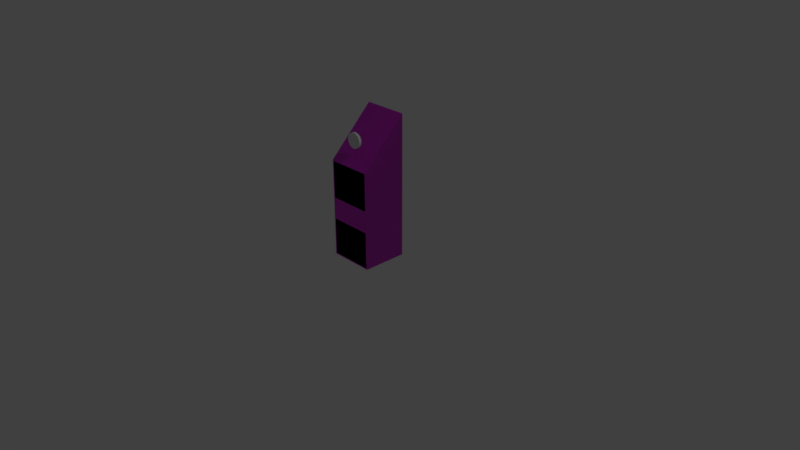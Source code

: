 # Source: Button_Small.blend  (saved by Blender 2.79.0; exported with 4.5.12 LTS)
import bpy
from mathutils import Matrix  # noqa: F401  (used for matrix-valued properties, if any)

bpy.ops.wm.read_factory_settings(use_empty=True)
scene = bpy.context.scene
scene.name = 'Scene'

# ---- collections
col_collection_1 = bpy.data.collections.new('Collection 1'); scene.collection.children.link(col_collection_1)

# ---- images (referenced by path relative to the original .blend; pixels are not part of the script)
import os
ASSET_DIR = os.environ.get("B2B_ASSET_DIR", "")  # directory of the original .blend (textures are referenced by path, not embedded)
HERE = os.path.dirname(os.path.abspath(__file__))  # packed textures are extracted next to this script under _unpacked/

def load_image(name, relpath, width, height, colorspace="sRGB"):
    """Load a texture the original file referenced (path relative to the .blend, or extracted next to this script)."""
    p = next((c for c in (os.path.join(HERE, relpath), os.path.join(ASSET_DIR, relpath)) if relpath and os.path.exists(c)), "")
    if p:
        img = bpy.data.images.load(p, check_existing=True)
        img.name = name
    else:  # same state as the original file: an image datablock whose file is absent (Cycles renders it pink)
        img = bpy.data.images.new(name, width, height)
        img.source = "FILE"
        img.filepath = "//" + (relpath or name)
    img.colorspace_settings.name = colorspace
    return img
img_button_small_normal = load_image('button_small_normal', 'button_small_normal.png', 1024, 1024, 'Non-Color')
img_button_small_color = load_image('button_small_color', 'button_small_color.png', 1024, 1024, 'sRGB')

# ---- materials (node trees are filled in below, after node groups)
mat_material_001 = bpy.data.materials.new('Material.001')
mat_material_001.alpha_threshold = 0.0
mat_material_001.roughness = 0.5
mat_material = bpy.data.materials.new('Material')
mat_material.alpha_threshold = 0.0
mat_material.roughness = 0.5
mat_material.line_color = (0.0, 0.0, 0.0, 1.0)

# ---- material node trees
mat_material_001.use_nodes = True; mat_material_001.node_tree.nodes.clear()
_N = mat_material_001.node_tree.nodes; _L = mat_material_001.node_tree.links
n0 = _N.new('ShaderNodeNormalMap'); n0.name = 'Normal Map'; n0.location = (-129, 326)
n1 = _N.new('ShaderNodeOutputMaterial'); n1.name = 'Material Output'; n1.location = (297, 449)
n2 = _N.new('ShaderNodeTexImage'); n2.name = 'Image Texture'; n2.location = (-354, 357)
n2.width = 140
n2.image = img_button_small_normal
n3 = _N.new('ShaderNodeTexImage'); n3.name = 'Image Texture.001'; n3.location = (-259, 678)
n3.width = 140
n3.image = img_button_small_color
n4 = _N.new('ShaderNodeBsdfPrincipled'); n4.name = 'Principled BSDF'; n4.location = (102, 485)
n4.width = 150
n4.subsurface_method = 'BURLEY'
n4.inputs[3].default_value = 1.45
n4.inputs[9].default_value = (1.0, 1.0, 1.0)
_L.new(n2.outputs[0], n0.inputs[1])
_L.new(n0.outputs[0], n4.inputs[5])
_L.new(n4.outputs[0], n1.inputs[0])
_L.new(n3.outputs[0], n4.inputs[0])
n1.is_active_output = True

# ---- world
world_world = bpy.data.worlds.new('World'); scene.world = world_world
world_world.color = (0.05088, 0.05088, 0.05088)
world_world.use_sun_shadow = False
world_world.sun_shadow_jitter_overblur = 0.0
world_world.cycles.sampling_method = 'MANUAL'

# ---- cameras
cam_camera = bpy.data.cameras.new('Camera')
cam_camera.clip_end = 100.0
cam_camera.lens = 35.0
cam_camera.sensor_width = 32.0
cam_camera.sensor_height = 18.0
cam_camera.ortho_scale = 7.314
cam_camera.dof.focus_distance = 0.0

# ---- lights
light_lamp = bpy.data.lights.new('Lamp', 'POINT')
light_lamp.transmission_factor = 0.0
light_lamp.cutoff_distance = 30.0
light_lamp.energy = 100.0
light_lamp.shadow_buffer_clip_start = 1.001
light_lamp.shadow_soft_size = 0.1
light_lamp.shadow_maximum_resolution = 0.006
light_lamp.use_absolute_resolution = True

# ---- meshes
me_cube_001 = bpy.data.meshes.new('Cube.001')
me_cube_001.from_pydata([(0.3, 0.3, 0.0), (0.3, -0.3, 0.0), (-0.3, -0.3, 0.0), (-0.3, 0.3, 0.0), (0.3, 0.3, 1.9), (0.3, -0.3, 1.3), (-0.3, -0.3, 1.3), (-0.3, 0.3, 1.9)], [], [(0, 1, 2, 3), (4, 7, 6, 5), (0, 4, 5, 1), (1, 5, 6, 2), (2, 6, 7, 3), (4, 0, 3, 7)])
me_cube_001.polygons.foreach_set('use_smooth', [True] * 6)
_uv = me_cube_001.uv_layers.new(name='UVMap')
_uv.uv.foreach_set('vector', [0.25, 1.0, 2.235e-08, 1.0, 0.0, 0.76, 0.25, 0.76, 0.0, 2.289e-07, 0.25, 0.0, 0.25, 0.24, 1.639e-07, 0.24, 1.0, 1.11e-09, 1.0, 0.76, 0.75, 0.52, 0.75, 0.0, 2.682e-07, 0.76, 1.639e-07, 0.24, 0.25, 0.24, 0.25, 0.76, 0.5, 0.76, 0.5, 0.24, 0.75, 0.0, 0.75, 0.76, 0.5, 0.0, 0.5, 0.76, 0.25, 0.76, 0.25, 0.0])
me_cube_001.materials.append(mat_material_001)
me_cube_001.use_remesh_preserve_volume = False
me_cube_001.use_remesh_preserve_attributes = False
me_cube_001.use_mirror_vertex_groups = False
me_cube_001.update()
me_circle = bpy.data.meshes.new('Circle')
me_circle.from_pydata([(-1.646e-08, 0.07076, 0.07066), (-0.01951, 0.0694, 0.06931), (-0.03827, 0.06537, 0.06528), (-0.05556, 0.05883, 0.05875), (-0.07071, 0.05003, 0.04997), (-0.08315, 0.03931, 0.03926), (-0.09239, 0.02708, 0.02704), (-0.09808, 0.0138, 0.01379), (-0.1, -3.506e-08, 2.249e-08), (-0.09808, -0.0138, -0.01379), (-0.09239, -0.02708, -0.02704), (-0.08315, -0.03931, -0.03926), (-0.07071, -0.05003, -0.04997), (-0.05556, -0.05883, -0.05875), (-0.03827, -0.06537, -0.06528), (-0.01951, -0.0694, -0.06931), (4.904e-08, -0.07076, -0.07066), (0.01951, -0.0694, -0.06931), (0.03827, -0.06537, -0.06528), (0.05556, -0.05883, -0.05875), (0.07071, -0.05003, -0.04997), (0.08315, -0.03931, -0.03926), (0.09239, -0.02708, -0.02704), (0.09808, -0.0138, -0.01379), (0.1, 1.087e-07, 5.108e-08), (0.09808, 0.0138, 0.01379), (0.09239, 0.02708, 0.02704), (0.08315, 0.03931, 0.03926), (0.07071, 0.05003, 0.04997), (0.05556, 0.05883, 0.05875), (0.03827, 0.06537, 0.06528), (0.01951, 0.0694, 0.06931), (1.872e-08, 0.02428, 0.09353), (-3.568e-09, 0.04788, 0.09357), (-0.01951, 0.04652, 0.09222), (-0.01625, 0.02315, 0.0924), (-0.03827, 0.04249, 0.08819), (-0.03187, 0.01979, 0.08905), (-0.05556, 0.03595, 0.08166), (-0.04626, 0.01435, 0.08362), (-0.07071, 0.02715, 0.07288), (-0.05888, 0.00702, 0.0763), (-0.08315, 0.01643, 0.06217), (-0.06924, -0.001908, 0.06738), (-0.09239, 0.004199, 0.04995), (-0.07693, -0.0121, 0.05721), (-0.09808, -0.009075, 0.0367), (-0.08167, -0.02315, 0.04617), (-0.1, -0.02288, 0.02291), (-0.08327, -0.03464, 0.03469), (-0.09808, -0.03668, 0.009124), (-0.08167, -0.04614, 0.02321), (-0.09239, -0.04996, -0.004132), (-0.07693, -0.05719, 0.01217), (-0.08315, -0.06219, -0.01635), (-0.06924, -0.06738, 0.001998), (-0.07071, -0.07291, -0.02706), (-0.05888, -0.07631, -0.006919), (-0.05556, -0.08171, -0.03585), (-0.04626, -0.08363, -0.01424), (-0.03827, -0.08825, -0.04238), (-0.03187, -0.08908, -0.01967), (-0.01951, -0.09228, -0.0464), (-0.01625, -0.09243, -0.02302), (6.194e-08, -0.09364, -0.04775), (8.599e-08, -0.09356, -0.02415), (0.01951, -0.09228, -0.0464), (0.01625, -0.09243, -0.02302), (0.03827, -0.08825, -0.04238), (0.03187, -0.08908, -0.01967), (0.05556, -0.08171, -0.03585), (0.04626, -0.08363, -0.01424), (0.07071, -0.07291, -0.02706), (0.05888, -0.07631, -0.006919), (0.08315, -0.06219, -0.01635), (0.06924, -0.06738, 0.001998), (0.09239, -0.04996, -0.004132), (0.07693, -0.05719, 0.01217), (0.09808, -0.03668, 0.009124), (0.08167, -0.04614, 0.02321), (0.1, -0.02288, 0.02291), (0.08327, -0.03464, 0.03469), (0.09808, -0.009075, 0.0367), (0.08167, -0.02315, 0.04617), (0.09239, 0.004199, 0.04995), (0.07693, -0.01209, 0.05721), (0.08315, 0.01643, 0.06217), (0.06924, -0.001908, 0.06738), (0.07071, 0.02715, 0.07288), (0.05888, 0.00702, 0.0763), (0.05556, 0.03595, 0.08166), (0.04626, 0.01435, 0.08362), (0.03827, 0.04249, 0.08819), (0.03187, 0.01979, 0.08905), (0.01951, 0.04652, 0.09222), (0.01625, 0.02315, 0.0924)], [], [(1, 0, 31, 30, 29, 28, 27, 26, 25, 24, 23, 22, 21, 20, 19, 18, 17, 16, 15, 14, 13, 12, 11, 10, 9, 8, 7, 6, 5, 4, 3, 2), (31, 0, 33, 94), (28, 29, 90, 88), (13, 14, 60, 58), (4, 5, 42, 40), (22, 23, 78, 76), (7, 8, 48, 46), (1, 2, 36, 34), (8, 9, 50, 48), (26, 27, 86, 84), (17, 18, 68, 66), (2, 3, 38, 36), (11, 12, 56, 54), (30, 31, 94, 92), (21, 22, 76, 74), (12, 13, 58, 56), (15, 16, 64, 62), (6, 7, 46, 44), (25, 26, 84, 82), (16, 17, 66, 64), (35, 37, 39, 41, 43, 45, 47, 49, 51, 53, 55, 57, 59, 61, 63, 65, 67, 69, 71, 73, 75, 77, 79, 81, 83, 85, 87, 89, 91, 93, 95, 32), (19, 20, 72, 70), (10, 11, 54, 52), (29, 30, 92, 90), (20, 21, 74, 72), (23, 24, 80, 78), (14, 15, 62, 60), (5, 6, 44, 42), (24, 25, 82, 80), (18, 19, 70, 68), (9, 10, 52, 50), (27, 28, 88, 86), (3, 4, 40, 38), (35, 32, 33, 34), (37, 35, 34, 36), (39, 37, 36, 38), (41, 39, 38, 40), (43, 41, 40, 42), (45, 43, 42, 44), (47, 45, 44, 46), (49, 47, 46, 48), (51, 49, 48, 50), (53, 51, 50, 52), (55, 53, 52, 54), (57, 55, 54, 56), (59, 57, 56, 58), (61, 59, 58, 60), (63, 61, 60, 62), (65, 63, 62, 64), (67, 65, 64, 66), (69, 67, 66, 68), (71, 69, 68, 70), (73, 71, 70, 72), (75, 73, 72, 74), (77, 75, 74, 76), (79, 77, 76, 78), (81, 79, 78, 80), (83, 81, 80, 82), (85, 83, 82, 84), (87, 85, 84, 86), (89, 87, 86, 88), (91, 89, 88, 90), (93, 91, 90, 92), (95, 93, 92, 94), (32, 95, 94, 33), (0, 1, 34, 33)])
me_circle.polygons.foreach_set('use_smooth', [True] * 66)
me_circle.use_remesh_preserve_volume = False
me_circle.use_remesh_preserve_attributes = False
me_circle.use_mirror_vertex_groups = False
me_circle.update()
me_cube = bpy.data.meshes.new('Cube')
me_cube.from_pydata([(1.0, 0.949, 0.05104), (0.949, 0.949, 0.0), (0.949, 1.0, 0.05104), (1.0, -0.949, 0.05104), (0.949, -1.0, 0.05104), (0.949, -0.949, 0.0), (-0.949, -1.0, 0.05104), (-1.0, -0.949, 0.05104), (-0.949, -0.949, 0.0), (-0.949, 1.0, 0.05104), (-0.949, 0.949, 0.0), (-1.0, 0.949, 0.05104), (0.949, 1.0, 6.282), (0.949, 0.9639, 6.297), (1.0, 0.949, 6.21), (0.949, -1.0, 4.282), (1.0, -0.949, 4.312), (0.949, -0.9639, 4.369), (-1.0, -0.949, 4.312), (-0.949, -1.0, 4.282), (-0.949, -0.9639, 4.369), (-1.0, 0.949, 6.21), (-0.949, 0.9639, 6.297), (-0.949, 1.0, 6.282), (1.0, 0.949, 1.204), (0.949, 1.0, 1.216), (0.949, 1.0, 1.318), (1.0, 0.949, 1.309), (1.0, 0.949, 2.458), (0.949, 1.0, 2.482), (0.9147, 0.9726, 2.576), (0.9756, 0.9275, 2.553), (1.0, 0.949, 3.829), (0.9781, 0.9148, 3.695), (0.9306, 0.9841, 3.752), (0.949, 1.0, 3.851), (1.0, 0.949, 5.091), (1.0, 0.949, 4.96), (0.949, 1.0, 5.016), (0.949, 1.0, 5.118), (1.0, -0.949, 0.8248), (1.0, -0.949, 0.9289), (0.949, -1.0, 0.9177), (0.949, -1.0, 0.8156), (1.0, -0.949, 1.699), (0.9756, -0.9129, 1.816), (0.9255, -0.9802, 1.78), (0.949, -1.0, 1.682), (1.0, -0.949, 2.69), (0.949, -1.0, 2.651), (0.9192, -0.9757, 2.555), (0.9781, -0.9343, 2.586), (1.0, -0.949, 3.573), (0.949, -1.0, 3.518), (0.949, -1.0, 3.416), (1.0, -0.949, 3.442), (-0.949, -1.0, 0.8156), (-0.949, -1.0, 0.9177), (-1.0, -0.949, 0.9289), (-1.0, -0.949, 0.8248), (-0.9255, -0.9802, 1.78), (-0.9756, -0.9129, 1.816), (-1.0, -0.949, 1.699), (-0.949, -1.0, 1.682), (-0.949, -1.0, 2.651), (-1.0, -0.949, 2.69), (-0.9781, -0.9343, 2.586), (-0.9192, -0.9757, 2.555), (-0.949, -1.0, 3.518), (-1.0, -0.949, 3.573), (-1.0, -0.949, 3.442), (-0.949, -1.0, 3.416), (-1.0, 0.949, 1.204), (-1.0, 0.949, 1.309), (-0.949, 1.0, 1.318), (-0.949, 1.0, 1.216), (-0.9756, 0.9275, 2.553), (-0.9147, 0.9726, 2.576), (-0.949, 1.0, 2.482), (-1.0, 0.949, 2.458), (-1.0, 0.949, 3.829), (-0.949, 1.0, 3.851), (-0.9306, 0.9841, 3.752), (-0.9781, 0.9148, 3.695), (-1.0, 0.949, 5.091), (-0.949, 1.0, 5.118), (-0.949, 1.0, 5.016), (-1.0, 0.949, 4.96), (0.9744, 0.9264, 2.554), (0.9194, 0.9774, 2.569), (0.899, 0.95, 2.663), (0.95, 0.899, 2.647), (0.95, 0.899, 3.557), (0.899, 0.95, 3.597), (0.9124, 0.9659, 3.696), (0.9719, 0.9087, 3.677), (0.9744, -0.9117, 1.819), (0.95, -0.899, 1.927), (0.899, -0.95, 1.903), (0.9151, -0.9698, 1.805), (0.95, -0.899, 2.479), (0.9719, -0.9281, 2.574), (0.9178, -0.9743, 2.552), (0.899, -0.95, 2.457), (-0.9151, -0.9698, 1.805), (-0.899, -0.95, 1.903), (-0.95, -0.899, 1.927), (-0.9744, -0.9117, 1.819), (-0.899, -0.95, 2.457), (-0.9178, -0.9743, 2.552), (-0.9719, -0.9281, 2.574), (-0.95, -0.899, 2.479), (-0.9744, 0.9264, 2.554), (-0.95, 0.899, 2.647), (-0.899, 0.95, 2.663), (-0.9194, 0.9774, 2.569), (-0.95, 0.899, 3.557), (-0.9719, 0.9087, 3.677), (-0.9124, 0.9659, 3.696), (-0.899, 0.95, 3.597)], [], [(25, 2, 9, 75), (53, 15, 19, 68), (13, 22, 20, 17), (69, 18, 21, 84), (27, 28, 44, 41), (4, 43, 56, 6), (36, 14, 16, 52), (33, 51, 101, 95), (42, 47, 63, 57), (30, 77, 115, 89), (12, 39, 85, 23), (76, 61, 107, 112), (65, 70, 87, 80), (66, 83, 117, 110), (7, 59, 72, 11), (60, 46, 99, 104), (49, 54, 71, 64), (50, 67, 109, 102), (1, 5, 8, 10), (29, 26, 74, 78), (32, 37, 55, 48), (38, 35, 81, 86), (98, 103, 108, 105), (106, 111, 116, 113), (93, 90, 114, 119), (82, 34, 94, 118), (58, 62, 79, 73), (91, 92, 100, 97), (45, 31, 88, 96), (0, 1, 2), (3, 4, 5), (6, 7, 8), (9, 10, 11), (12, 13, 14), (15, 16, 17), (18, 19, 20), (21, 22, 23), (24, 25, 26, 27), (28, 29, 30, 31), (32, 33, 34, 35), (36, 37, 38, 39), (40, 41, 42, 43), (44, 45, 46, 47), (48, 49, 50, 51), (52, 53, 54, 55), (56, 57, 58, 59), (60, 61, 62, 63), (64, 65, 66, 67), (68, 69, 70, 71), (72, 73, 74, 75), (76, 77, 78, 79), (80, 81, 82, 83), (84, 85, 86, 87), (88, 89, 90, 91), (92, 93, 94, 95), (96, 97, 98, 99), (100, 101, 102, 103), (104, 105, 106, 107), (108, 109, 110, 111), (112, 113, 114, 115), (116, 117, 118, 119), (0, 3, 5, 1), (1, 10, 9, 2), (39, 12, 14, 36), (4, 6, 8, 5), (52, 16, 15, 53), (7, 11, 10, 8), (68, 19, 18, 69), (84, 21, 23, 85), (13, 17, 16, 14), (12, 23, 22, 13), (17, 20, 19, 15), (20, 22, 21, 18), (2, 25, 24, 0), (26, 29, 28, 27), (115, 77, 76, 112), (35, 38, 37, 32), (3, 40, 43, 4), (41, 44, 47, 42), (107, 61, 60, 104), (48, 55, 54, 49), (6, 56, 59, 7), (57, 63, 62, 58), (99, 46, 45, 96), (64, 71, 70, 65), (11, 72, 75, 9), (73, 79, 78, 74), (30, 89, 88, 31), (80, 87, 86, 81), (38, 86, 85, 39), (34, 82, 81, 35), (29, 78, 77, 30), (25, 75, 74, 26), (58, 73, 72, 59), (61, 76, 79, 62), (65, 80, 83, 66), (69, 84, 87, 70), (42, 57, 56, 43), (46, 60, 63, 47), (49, 64, 67, 50), (53, 68, 71, 54), (27, 41, 40, 24), (31, 45, 44, 28), (32, 48, 51, 33), (36, 52, 55, 37), (90, 93, 92, 91), (97, 100, 103, 98), (105, 108, 111, 106), (113, 116, 119, 114), (93, 119, 118, 94), (89, 115, 114, 90), (106, 113, 112, 107), (110, 117, 116, 111), (98, 105, 104, 99), (102, 109, 108, 103), (91, 97, 96, 88), (95, 101, 100, 92), (33, 95, 94, 34), (117, 83, 82, 118), (50, 102, 101, 51), (66, 110, 109, 67), (0, 24, 40, 3)])
me_cube.materials.append(mat_material)
me_cube.use_remesh_preserve_volume = False
me_cube.use_remesh_preserve_attributes = False
me_cube.use_mirror_vertex_groups = False
me_cube.update()
arm_armature_001 = bpy.data.armatures.new('Armature.001')  # bones are not reproduced

# ---- objects
ob_cube_001 = bpy.data.objects.new('Cube.001', me_cube_001)
ob_armature_001 = bpy.data.objects.new('Armature.001', arm_armature_001)
ob_circle = bpy.data.objects.new('Circle', me_circle)
ob_cube = bpy.data.objects.new('Cube', me_cube)
ob_lamp = bpy.data.objects.new('Lamp', light_lamp)
ob_camera = bpy.data.objects.new('Camera', cam_camera)

# ---- transforms, parenting, visibility, modifiers, constraints
ob_cube_001.location = (5.908e-06, 3.725e-08, 0.0)
ob_cube_001.lock_rotations_4d = False
ob_cube_001.empty_display_type = 'ARROWS'
ob_cube_001.lineart.crease_threshold = 0.0
_m = ob_cube_001.modifiers.new('EdgeSplit', 'EDGE_SPLIT')
ob_armature_001.parent = ob_cube_001
ob_armature_001.matrix_parent_inverse = Matrix(((1.0, 0.0, 0.0, -5.908e-06), (0.0, 1.0, 0.0, -3.725e-08), (0.0, 0.0, 1.0, 0.0), (0.0, 0.0, 0.0, 1.0)))
ob_armature_001.location = (0.0, -0.004504, 1.605)
ob_armature_001.lineart.crease_threshold = 0.0
ob_circle.parent = ob_armature_001
ob_circle.matrix_parent_inverse = Matrix(((-3.521e-07, 0.7196, 0.6944, -1.111), (8.368e-07, -0.6944, 0.7196, -1.358), (1.0, 8.735e-07, -3.996e-07, 6.453e-07), (0.0, 0.0, 0.0, 1.0)))
ob_circle.location = (-5.88e-09, 0.000911, 1.598)
ob_circle.lineart.crease_threshold = 0.0
_m = ob_circle.modifiers.new('EdgeSplit', 'EDGE_SPLIT')
ob_cube.location = (2.235e-08, 3.725e-08, 0.0)
ob_cube.scale = (0.3, 0.3, 0.3)
ob_cube.lock_rotations_4d = False
ob_cube.empty_display_type = 'ARROWS'
ob_cube.hide_viewport = True
ob_cube.lineart.crease_threshold = 0.0
ob_lamp.location = (4.076, 1.005, 5.904)
ob_lamp.rotation_euler = (0.6503, 0.05522, 1.866)
ob_lamp.lock_rotations_4d = False
ob_lamp.empty_display_type = 'ARROWS'
ob_lamp.color = (0.0, 0.0, 0.0, 0.0)
ob_lamp.lineart.crease_threshold = 0.0
ob_camera.location = (7.481, -6.508, 5.344)
ob_camera.rotation_euler = (1.109, 0.0, 0.8149)
ob_camera.lock_rotations_4d = False
ob_camera.empty_display_type = 'ARROWS'
ob_camera.color = (0.0, 0.0, 0.0, 0.0)
ob_camera.display_type = 'WIRE'
ob_camera.lineart.crease_threshold = 0.0

# ---- collection membership
col_collection_1.objects.link(ob_cube_001)
col_collection_1.objects.link(ob_armature_001)
col_collection_1.objects.link(ob_circle)
col_collection_1.objects.link(ob_cube)
col_collection_1.objects.link(ob_lamp)
col_collection_1.objects.link(ob_camera)

# ---- scene / render settings (as saved in the file)
scene.camera = ob_camera
scene.frame_start = 1; scene.frame_end = 12; scene.frame_set(0)
scene.render.engine = 'CYCLES'
scene.render.resolution_percentage = 50
scene.render.dither_intensity = 0.0
scene.cycles.use_denoising = False
scene.cycles.samples = 128
scene.cycles.sampling_pattern = 'TABULATED_SOBOL'
scene.cycles.use_adaptive_sampling = False
scene.cycles.use_light_tree = False
scene.cycles.blur_glossy = 0.0
scene.cycles.sample_clamp_indirect = 0.0
scene.cycles.bake_type = 'NORMAL'
scene.view_settings.view_transform = 'Standard'
bpy.context.view_layer.update()
